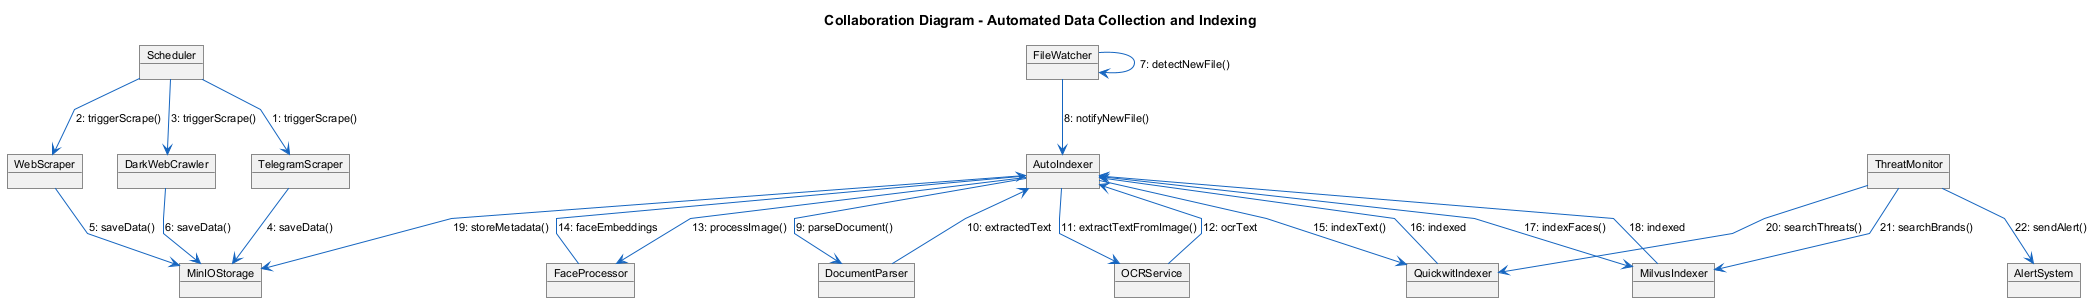

The diagram above was rendered by PlantUML. Its source (embedded in the PNG):
@startuml Collaboration Diagram - Automated Data Collection & Indexing
skinparam backgroundColor white
skinparam linetype polyline
skinparam ArrowColor #1565C0
skinparam ArrowThickness 1
skinparam defaultFontSize 11

title Collaboration Diagram - Automated Data Collection and Indexing

object Scheduler
object TelegramScraper
object WebScraper
object DarkWebCrawler
object FileWatcher
object AutoIndexer
object DocumentParser
object OCRService
object FaceProcessor
object QuickwitIndexer
object MilvusIndexer
object MinIOStorage
object ThreatMonitor
object AlertSystem

Scheduler --> TelegramScraper : 1: triggerScrape()
Scheduler --> WebScraper : 2: triggerScrape()
Scheduler --> DarkWebCrawler : 3: triggerScrape()

TelegramScraper --> MinIOStorage : 4: saveData()
WebScraper --> MinIOStorage : 5: saveData()
DarkWebCrawler --> MinIOStorage : 6: saveData()

FileWatcher --> FileWatcher : 7: detectNewFile()
FileWatcher --> AutoIndexer : 8: notifyNewFile()

AutoIndexer --> DocumentParser : 9: parseDocument()
DocumentParser --> AutoIndexer : 10: extractedText

AutoIndexer --> OCRService : 11: extractTextFromImage()
OCRService --> AutoIndexer : 12: ocrText

AutoIndexer --> FaceProcessor : 13: processImage()
FaceProcessor --> AutoIndexer : 14: faceEmbeddings

AutoIndexer --> QuickwitIndexer : 15: indexText()
QuickwitIndexer --> AutoIndexer : 16: indexed

AutoIndexer --> MilvusIndexer : 17: indexFaces()
MilvusIndexer --> AutoIndexer : 18: indexed

AutoIndexer --> MinIOStorage : 19: storeMetadata()

ThreatMonitor --> QuickwitIndexer : 20: searchThreats()
ThreatMonitor --> MilvusIndexer : 21: searchBrands()
ThreatMonitor --> AlertSystem : 22: sendAlert()

@enduml